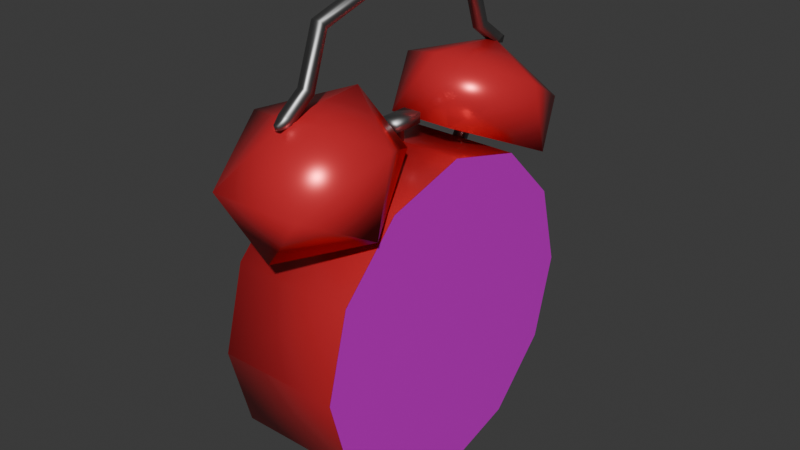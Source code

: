 # Source: alarm_clock.blend  (saved by Blender 5.0.119; exported with 4.5.12 LTS)
import bpy
from mathutils import Matrix  # noqa: F401  (used for matrix-valued properties, if any)

bpy.ops.wm.read_factory_settings(use_empty=True)
scene = bpy.context.scene
scene.name = 'Scene'

# ---- collections
col_collection = bpy.data.collections.new('Collection'); scene.collection.children.link(col_collection)

# ---- images (referenced by path relative to the original .blend; pixels are not part of the script)
import os
ASSET_DIR = os.environ.get("B2B_ASSET_DIR", "")  # directory of the original .blend (textures are referenced by path, not embedded)
HERE = os.path.dirname(os.path.abspath(__file__))  # packed textures are extracted next to this script under _unpacked/

def load_image(name, relpath, width, height, colorspace="sRGB"):
    """Load a texture the original file referenced (path relative to the .blend, or extracted next to this script)."""
    p = next((c for c in (os.path.join(HERE, relpath), os.path.join(ASSET_DIR, relpath)) if relpath and os.path.exists(c)), "")
    if p:
        img = bpy.data.images.load(p, check_existing=True)
        img.name = name
    else:  # same state as the original file: an image datablock whose file is absent (Cycles renders it pink)
        img = bpy.data.images.new(name, width, height)
        img.source = "FILE"
        img.filepath = "//" + (relpath or name)
    img.colorspace_settings.name = colorspace
    return img
img_face = load_image('face', 'clock_face.png', 1024, 1024, 'sRGB')

# ---- materials (node trees are filled in below, after node groups)
mat_gray = bpy.data.materials.new('gray')
mat_red = bpy.data.materials.new('red')
mat_face = bpy.data.materials.new('face')

# ---- material node trees
mat_gray.use_nodes = True; mat_gray.node_tree.nodes.clear()
_N = mat_gray.node_tree.nodes; _L = mat_gray.node_tree.links
n0 = _N.new('ShaderNodeBsdfPrincipled'); n0.name = 'Principled BSDF'; n0.location = (-200, 100)
n0.inputs[0].default_value = (0.3389, 0.3389, 0.3389, 1.0)
n0.inputs[1].default_value = 1.0
n0.inputs[2].default_value = 0.4446
n1 = _N.new('ShaderNodeOutputMaterial'); n1.name = 'Material Output'; n1.location = (200, 100)
_L.new(n0.outputs[0], n1.inputs[0])
n1.is_active_output = True
mat_red.use_nodes = True; mat_red.node_tree.nodes.clear()
_N = mat_red.node_tree.nodes; _L = mat_red.node_tree.links
n0 = _N.new('ShaderNodeBsdfPrincipled'); n0.name = 'Principled BSDF'; n0.location = (-200, 100)
n0.inputs[0].default_value = (0.8, 0.03203, 0.04332, 1.0)
n0.inputs[1].default_value = 0.3324
n0.inputs[2].default_value = 0.295
n1 = _N.new('ShaderNodeOutputMaterial'); n1.name = 'Material Output'; n1.location = (200, 100)
_L.new(n0.outputs[0], n1.inputs[0])
n1.is_active_output = True
mat_face.use_nodes = True; mat_face.node_tree.nodes.clear()
_N = mat_face.node_tree.nodes; _L = mat_face.node_tree.links
n0 = _N.new('ShaderNodeBsdfPrincipled'); n0.name = 'Principled BSDF'; n0.location = (-200, 100)
n0.inputs[1].default_value = 0.3324
n0.inputs[2].default_value = 0.295
n1 = _N.new('ShaderNodeOutputMaterial'); n1.name = 'Material Output'; n1.location = (200, 100)
n2 = _N.new('ShaderNodeTexImage'); n2.name = 'Image Texture'; n2.location = (-582, 75)
n2.image = img_face
_L.new(n0.outputs[0], n1.inputs[0])
_L.new(n2.outputs[0], n0.inputs[0])
n1.is_active_output = True

# ---- world
world_world = bpy.data.worlds.new('World'); scene.world = world_world
world_world.use_nodes = True; world_world.node_tree.nodes.clear()
_N = world_world.node_tree.nodes; _L = world_world.node_tree.links
n0 = _N.new('ShaderNodeOutputWorld'); n0.name = 'World Output'; n0.location = (200, 100)
n1 = _N.new('ShaderNodeBackground'); n1.name = 'Background'; n1.location = (-200, 100)
n1.inputs[0].default_value = (0.05088, 0.05088, 0.05088, 1.0)
_L.new(n1.outputs[0], n0.inputs[0])
n0.is_active_output = True
world_world.color = (0.05088, 0.05088, 0.05088)
world_world.sun_shadow_jitter_overblur = 0.0

# ---- meshes
me_vert = bpy.data.meshes.new('Vert')
me_vert.from_pydata([(0.00665, -0.8236, 1.343), (-0.05552, -0.8236, 1.343), (-0.05552, -0.8521, 1.398), (0.00665, -0.8521, 1.398), (0.00665, -0.6703, 1.456), (-0.05552, -0.6703, 1.456), (-0.05552, -0.7203, 1.493), (0.00665, -0.7203, 1.493), (0.00665, -0.568, 1.754), (-0.05552, -0.568, 1.754), (-0.05552, -0.6109, 1.799), (0.00665, -0.6109, 1.799), (0.00665, -1.809e-10, 1.92), (-0.05552, 1.809e-10, 1.92), (-0.05552, 1.809e-10, 1.982), (0.00665, -1.809e-10, 1.982), (-0.01043, -0.8945, 1.337), (-0.03844, -0.8945, 1.337), (-0.03844, -0.9034, 1.363), (-0.01043, -0.9034, 1.363), (0.00665, -0.7229, 1.083), (-0.05552, -0.7229, 1.083), (-0.05552, -0.671, 1.117), (0.00665, -0.671, 1.117), (0.00665, -0.4965, 0.7393), (-0.05552, -0.4965, 0.7393), (-0.05552, -0.4445, 0.7735), (0.00665, -0.4445, 0.7735), (-0.05552, -0.5492, -0.7166), (0.00665, -0.5492, -0.7166), (0.00665, -0.5971, -0.6769), (-0.05552, -0.5971, -0.6769), (-0.03289, -0.7328, -0.9025), (-0.01599, -0.7328, -0.9025), (-0.01599, -0.7458, -0.8917), (-0.03289, -0.7458, -0.8917), (-0.01043, -0.01401, 0.9629), (-0.03844, -0.01401, 0.9629), (-0.03844, 0.01401, 0.9629), (-0.01043, 0.01401, 0.9629), (0.00665, 0.8226, 1.343), (-0.05552, 0.8226, 1.343), (-0.05552, 0.8531, 1.397), (0.00665, 0.8531, 1.397), (0.00665, 0.6703, 1.456), (-0.05552, 0.6703, 1.456), (-0.05552, 0.7203, 1.493), (0.00665, 0.7203, 1.493), (0.00665, 0.568, 1.754), (-0.05552, 0.568, 1.754), (-0.05552, 0.6109, 1.799), (0.00665, 0.6109, 1.799), (-0.004152, 0.8943, 1.325), (-0.04472, 0.8943, 1.325), (-0.04472, 0.9097, 1.363), (-0.004152, 0.9097, 1.363), (-0.05552, 0.7229, 1.083), (0.00665, 0.7229, 1.083), (0.00665, 0.671, 1.117), (-0.05552, 0.671, 1.117), (-0.05552, 0.4965, 0.7393), (0.00665, 0.4965, 0.7393), (0.00665, 0.4445, 0.7735), (-0.05552, 0.4445, 0.7735), (0.00665, 0.5492, -0.7166), (-0.05552, 0.5492, -0.7166), (-0.05552, 0.5971, -0.6769), (0.00665, 0.5971, -0.6769), (-0.01599, 0.7328, -0.9025), (-0.03289, 0.7328, -0.9025), (-0.03289, 0.7458, -0.8917), (-0.01599, 0.7458, -0.8917), (-0.01043, -0.01401, 1.08), (-0.03844, -0.01401, 1.08), (-0.03844, 0.01401, 1.08), (-0.01043, 0.01401, 1.08), (0.03122, -0.09442, 1.083), (0.03122, 0.09899, 1.083), (-0.08008, 0.09899, 1.083), (-0.08008, -0.09442, 1.083), (0.03122, -0.09442, 1.145), (0.03122, 0.09899, 1.145), (-0.08008, 0.09899, 1.145), (-0.08008, -0.09442, 1.145), (-0.0264, 0.6979, 1.106), (0.1659, 0.1717, 1.066), (-0.2321, 0.1778, 1.063), (-0.4746, 0.722, 0.817), (-0.01812, 1.006, 0.6697), (0.4269, 0.708, 0.8242), (-0.03468, 0.318, 1.403), (-0.4797, 0.6157, 1.248), (-0.2983, 1.083, 1.005), (0.2589, 1.075, 1.01), (0.4218, 0.6017, 1.255), (-0.0264, 0.8337, 1.367), (-0.0264, -0.6979, 1.106), (0.1659, -0.1717, 1.066), (-0.2321, -0.1778, 1.063), (-0.4746, -0.722, 0.817), (-0.01812, -1.006, 0.6697), (0.4269, -0.708, 0.8242), (-0.03468, -0.318, 1.403), (-0.4797, -0.6157, 1.248), (-0.2983, -1.083, 1.005), (0.2589, -1.075, 1.01), (0.4218, -0.6017, 1.255), (-0.0264, -0.8337, 1.367), (0.355, 0.866, 0.5), (0.355, 0.5, 0.866), (0.355, 0.0, 1.0), (0.355, -0.5, 0.866), (0.355, -0.866, 0.5), (0.355, -1.0, -1.552e-08), (0.355, -0.866, -0.5), (0.355, -0.5, -0.866), (0.355, 0.0, -1.0), (0.355, 0.5, -0.866), (0.355, 1.0, -1.552e-08), (0.355, 0.866, -0.5), (-0.3833, 1.0, 1.185e-08), (-0.3833, 0.866, 0.5), (-0.3833, 0.5, 0.866), (-0.3833, 7.334e-09, 1.0), (-0.3833, -0.5, 0.866), (-0.3833, -0.866, 0.5), (-0.3833, -1.0, 1.185e-08), (-0.3833, -0.866, -0.5), (-0.3833, -0.5, -0.866), (-0.3833, 7.334e-09, -1.0), (-0.3833, 0.5, -0.866), (-0.3833, 0.866, -0.5)], [], [(19, 18, 17, 16), (23, 22, 21, 20), (24, 25, 26, 27), (31, 30, 29, 28), (32, 33, 34, 35), (36, 37, 38, 39), (52, 53, 54, 55), (59, 58, 57, 56), (60, 61, 62, 63), (67, 66, 65, 64), (68, 69, 70, 71), (74, 73, 79, 78), (40, 41, 53, 52), (41, 42, 54, 53), (42, 43, 55, 54), (43, 40, 52, 55), (44, 45, 41, 40), (45, 46, 42, 41), (46, 47, 43, 42), (47, 44, 40, 43), (48, 49, 45, 44), (49, 50, 46, 45), (50, 51, 47, 46), (51, 48, 44, 47), (12, 13, 49, 48), (13, 14, 50, 49), (14, 15, 51, 50), (15, 12, 48, 51), (8, 9, 13, 12), (9, 10, 14, 13), (10, 11, 15, 14), (11, 8, 12, 15), (4, 5, 9, 8), (5, 6, 10, 9), (6, 7, 11, 10), (7, 4, 8, 11), (0, 1, 5, 4), (1, 2, 6, 5), (2, 3, 7, 6), (3, 0, 4, 7), (16, 17, 1, 0), (17, 18, 2, 1), (18, 19, 3, 2), (19, 16, 0, 3), (63, 62, 58, 59), (62, 61, 57, 58), (61, 60, 56, 57), (60, 63, 59, 56), (72, 73, 37, 36), (73, 74, 38, 37), (74, 75, 39, 38), (75, 72, 36, 39), (27, 26, 22, 23), (26, 25, 21, 22), (25, 24, 20, 21), (24, 27, 23, 20), (35, 34, 30, 31), (34, 33, 29, 30), (33, 32, 28, 29), (32, 35, 31, 28), (71, 70, 66, 67), (70, 69, 65, 66), (69, 68, 64, 65), (68, 71, 67, 64), (77, 78, 82, 81), (72, 75, 77, 76), (73, 72, 76, 79), (75, 74, 78, 77), (81, 82, 83, 80), (78, 79, 83, 82), (76, 77, 81, 80), (79, 76, 80, 83), (84, 85, 86), (85, 84, 89), (84, 86, 87), (84, 87, 88), (84, 88, 89), (85, 89, 94), (86, 85, 90), (87, 86, 91), (88, 87, 92), (89, 88, 93), (85, 94, 90), (86, 90, 91), (87, 91, 92), (88, 92, 93), (89, 93, 94), (90, 94, 95), (91, 90, 95), (92, 91, 95), (93, 92, 95), (94, 93, 95), (96, 98, 97), (97, 101, 96), (96, 99, 98), (96, 100, 99), (96, 101, 100), (97, 106, 101), (98, 102, 97), (99, 103, 98), (100, 104, 99), (101, 105, 100), (97, 102, 106), (98, 103, 102), (99, 104, 103), (100, 105, 104), (101, 106, 105), (102, 107, 106), (103, 107, 102), (104, 107, 103), (105, 107, 104), (106, 107, 105), (131, 120, 121, 122, 123, 124, 125, 126, 127, 128, 129, 130), (112, 113, 126, 125), (109, 110, 123, 122), (116, 117, 130, 129), (113, 114, 127, 126), (110, 111, 124, 123), (117, 119, 131, 130), (118, 108, 121, 120), (114, 115, 128, 127), (111, 112, 125, 124), (119, 118, 120, 131), (108, 109, 122, 121), (115, 116, 129, 128)])
me_vert.polygons.foreach_set('use_smooth', [True] * 125)
me_vert.polygons.foreach_set('material_index', [0, 0, 0, 0, 0, 0, 0, 0, 0, 0, 0, 0, 0, 0, 0, 0, 0, 0, 0, 0, 0, 0, 0, 0, 0, 0, 0, 0, 0, 0, 0, 0, 0, 0, 0, 0, 0, 0, 0, 0, 0, 0, 0, 0, 0, 0, 0, 0, 0, 0, 0, 0, 0, 0, 0, 0, 0, 0, 0, 0, 0, 0, 0, 0, 0, 0, 0, 0, 0, 0, 0, 0, 1, 1, 1, 1, 1, 1, 1, 1, 1, 1, 1, 1, 1, 1, 1, 1, 1, 1, 1, 1, 1, 1, 1, 1, 1, 1, 1, 1, 1, 1, 1, 1, 1, 1, 1, 1, 1, 1, 1, 1, 1, 1, 1, 1, 1, 1, 1, 1, 1, 1, 1, 1, 1])
_uv = me_vert.uv_layers.new(name='UVMap')
_uv.uv.foreach_set('vector', [0.1152, 0.8278, 0.1196, 0.8278, 0.1196, 0.8314, 0.1152, 0.8314, 0.3201, 0.9555, 0.3201, 0.9423, 0.3301, 0.9423, 0.3301, 0.9555, 0.9188, 0.4941, 0.9188, 0.5036, 0.9106, 0.5036, 0.9106, 0.4941, 0.9106, 0.4941, 0.9106, 0.5036, 0.9018, 0.5038, 0.9018, 0.4942, 0.7774, 0.7857, 0.7774, 0.7761, 0.7858, 0.7761, 0.7858, 0.7857, 0.1461, 0.8036, 0.1461, 0.808, 0.1418, 0.808, 0.1418, 0.8036, 0.3447, 0.9423, 0.3447, 0.9509, 0.3361, 0.9509, 0.3361, 0.9423, 0.8939, 0.4947, 0.8939, 0.5042, 0.8847, 0.5043, 0.8847, 0.4948, 0.3078, 0.9555, 0.3078, 0.9423, 0.3201, 0.9423, 0.3201, 0.9555, 0.8939, 0.5042, 0.8939, 0.4947, 0.9018, 0.4947, 0.9018, 0.5042, 0.7774, 0.7761, 0.7774, 0.7857, 0.7686, 0.7857, 0.7686, 0.7761, 0.8954, 0.482, 0.8954, 0.4778, 0.9018, 0.4656, 0.9018, 0.4947, 0.1321, 0.8408, 0.1418, 0.8408, 0.1401, 0.8524, 0.1337, 0.8524, 0.02885, 0.6313, 0.02413, 0.6399, 0.01521, 0.6344, 0.0176, 0.6285, 0.2174, 0.9752, 0.2306, 0.9754, 0.2282, 0.989, 0.2196, 0.9889, 0.02413, 0.8218, 0.02885, 0.8304, 0.0176, 0.8332, 0.01521, 0.8273, 0.1321, 0.8139, 0.1418, 0.8139, 0.1418, 0.8408, 0.1321, 0.8408, 0.05288, 0.6489, 0.04508, 0.6548, 0.02413, 0.6399, 0.02885, 0.6313, 0.2174, 0.9423, 0.2306, 0.9424, 0.2306, 0.9754, 0.2174, 0.9752, 0.04508, 0.8069, 0.05288, 0.8128, 0.02885, 0.8304, 0.02413, 0.8218, 0.9054, 0.3502, 0.915, 0.3502, 0.915, 0.3896, 0.9054, 0.3896, 0.06925, 0.6955, 0.06257, 0.7026, 0.04508, 0.6548, 0.05288, 0.6489, 0.2042, 0.9423, 0.2174, 0.9423, 0.2174, 0.9904, 0.2042, 0.9904, 0.06257, 0.7591, 0.06925, 0.7662, 0.05288, 0.8128, 0.04508, 0.8069, 0.9778, 0.4566, 0.9873, 0.4566, 0.9874, 0.547, 0.9778, 0.547, 0.1261, 0.7079, 0.1261, 0.7177, 0.06257, 0.7026, 0.06925, 0.6955, 0.3817, 0.8809, 0.3915, 0.8808, 0.3925, 0.981, 0.3827, 0.9811, 0.1261, 0.7177, 0.1261, 0.7274, 0.06925, 0.7662, 0.06257, 0.7591, 0.9778, 0.3762, 0.9874, 0.3762, 0.9873, 0.4566, 0.9778, 0.4566, 0.2151, 0.6812, 0.2218, 0.6882, 0.1261, 0.7177, 0.1261, 0.7079, 0.3827, 0.7977, 0.3925, 0.7976, 0.3915, 0.8808, 0.3817, 0.8809, 0.2218, 0.7471, 0.2151, 0.7542, 0.1261, 0.7274, 0.1261, 0.7177, 0.1321, 0.7983, 0.1223, 0.7983, 0.1223, 0.7493, 0.1321, 0.7493, 0.2363, 0.6383, 0.2441, 0.644, 0.2218, 0.6882, 0.2151, 0.6812, 0.1223, 0.8001, 0.1125, 0.8001, 0.1125, 0.7493, 0.1223, 0.7493, 0.2634, 0.7713, 0.2555, 0.777, 0.2151, 0.7542, 0.2218, 0.7471, 0.1321, 0.8249, 0.1223, 0.8249, 0.1223, 0.7983, 0.1321, 0.7983, 0.2602, 0.6203, 0.2647, 0.6289, 0.2441, 0.644, 0.2363, 0.6383, 0.1223, 0.8203, 0.1125, 0.8203, 0.1125, 0.8001, 0.1223, 0.8001, 0.284, 0.7864, 0.2794, 0.795, 0.2555, 0.777, 0.2634, 0.7713, 0.918, 0.7759, 0.9282, 0.7759, 0.9344, 0.8008, 0.9118, 0.8008, 0.2714, 0.6192, 0.2728, 0.6234, 0.2647, 0.6289, 0.2602, 0.6203, 0.1196, 0.8278, 0.1152, 0.8278, 0.1125, 0.8203, 0.1223, 0.8203, 0.292, 0.7919, 0.2906, 0.7961, 0.2794, 0.795, 0.284, 0.7864, 0.9043, 0.7773, 0.891, 0.7773, 0.891, 0.6933, 0.9043, 0.6933, 0.8512, 0.7812, 0.8379, 0.7812, 0.8379, 0.6933, 0.8512, 0.6933, 0.891, 0.7805, 0.8777, 0.7805, 0.8777, 0.6933, 0.891, 0.6933, 0.8777, 0.7812, 0.8645, 0.7812, 0.8645, 0.6933, 0.8777, 0.6933, 0.1418, 0.786, 0.1462, 0.786, 0.1462, 0.8036, 0.1418, 0.8036, 0.1418, 0.7676, 0.1462, 0.7676, 0.1462, 0.786, 0.1418, 0.786, 0.3301, 0.9423, 0.3361, 0.9423, 0.3361, 0.9646, 0.3301, 0.9646, 0.1418, 0.7493, 0.1462, 0.7493, 0.1462, 0.7676, 0.1418, 0.7676, 0.903, 0.9816, 0.8935, 0.9813, 0.8935, 0.9326, 0.903, 0.9329, 0.8645, 0.7812, 0.8512, 0.7812, 0.8512, 0.6933, 0.8645, 0.6933, 0.9501, 0.5022, 0.9406, 0.5022, 0.9406, 0.4579, 0.9501, 0.4579, 0.1418, 0.8139, 0.1321, 0.8139, 0.1321, 0.7493, 0.1418, 0.7493, 0.9249, 0.5036, 0.9223, 0.5036, 0.9188, 0.4656, 0.9284, 0.4656, 0.9091, 0.9726, 0.9065, 0.9726, 0.903, 0.9326, 0.9126, 0.9326, 0.9344, 0.5036, 0.9318, 0.5036, 0.9284, 0.4656, 0.9379, 0.4656, 0.9562, 0.4979, 0.9536, 0.4979, 0.9501, 0.4579, 0.9597, 0.4579, 0.2533, 0.9859, 0.2497, 0.9859, 0.2438, 0.9423, 0.257, 0.9423, 0.9186, 0.9726, 0.916, 0.9726, 0.9126, 0.9326, 0.9221, 0.9326, 0.239, 0.9882, 0.2354, 0.9882, 0.2306, 0.9423, 0.2438, 0.9423, 0.9658, 0.4978, 0.9632, 0.4978, 0.9597, 0.4579, 0.9692, 0.4579, 0.3078, 0.9423, 0.3078, 0.9659, 0.296, 0.9659, 0.296, 0.9423, 0.8911, 0.4778, 0.8911, 0.482, 0.8847, 0.4947, 0.8847, 0.4656, 0.8954, 0.4778, 0.8911, 0.4778, 0.8847, 0.4656, 0.9018, 0.4656, 0.8911, 0.482, 0.8954, 0.482, 0.9018, 0.4947, 0.8847, 0.4947, 0.9188, 0.4939, 0.9018, 0.4941, 0.9018, 0.4658, 0.9188, 0.4656, 0.2702, 0.9834, 0.2702, 0.9423, 0.2833, 0.9423, 0.2833, 0.9834, 0.2702, 0.9423, 0.2702, 0.9834, 0.257, 0.9834, 0.257, 0.9423, 0.296, 0.9423, 0.296, 0.9659, 0.2833, 0.9659, 0.2833, 0.9423, 0.3104, 0.8682, 0.2273, 0.8486, 0.2631, 0.7974, 0.2273, 0.8486, 0.3104, 0.8682, 0.2792, 0.9329, 0.3104, 0.8682, 0.2631, 0.7974, 0.3601, 0.8167, 0.3104, 0.8682, 0.3601, 0.8167, 0.3601, 0.9031, 0.3104, 0.8682, 0.3601, 0.9031, 0.2792, 0.9329, 0.97, 0.7831, 0.97, 0.8732, 0.9161, 0.8316, 0.7164, 0.4624, 0.7164, 0.4013, 0.7722, 0.4319, 0.7722, 0.4533, 0.7722, 0.3619, 0.8261, 0.4117, 0.9219, 0.6187, 0.9206, 0.6887, 0.8704, 0.6616, 0.9206, 0.5504, 0.9219, 0.6187, 0.8704, 0.5762, 0.7164, 0.4013, 0.7625, 0.3619, 0.7722, 0.4319, 0.7164, 0.4624, 0.7722, 0.4319, 0.7625, 0.5001, 0.7722, 0.4533, 0.8261, 0.4117, 0.8205, 0.4924, 0.9219, 0.6187, 0.8704, 0.6616, 0.8704, 0.5762, 0.97, 0.8732, 0.9217, 0.9132, 0.9161, 0.8316, 0.7149, 0.7831, 0.7961, 0.8088, 0.738, 0.8567, 0.6646, 0.8513, 0.7149, 0.7831, 0.738, 0.8567, 0.7149, 0.9191, 0.6646, 0.8513, 0.738, 0.8567, 0.7961, 0.8928, 0.7149, 0.9191, 0.738, 0.8567, 0.7961, 0.8088, 0.7961, 0.8928, 0.738, 0.8567, 0.5847, 0.8522, 0.6646, 0.8218, 0.6646, 0.8828, 0.6646, 0.8828, 0.5907, 0.9218, 0.5847, 0.8522, 0.5847, 0.8522, 0.5907, 0.7835, 0.6646, 0.8218, 0.8059, 0.2807, 0.8756, 0.3214, 0.8057, 0.3609, 0.8059, 0.2807, 0.8756, 0.2416, 0.8756, 0.3214, 0.9219, 0.5504, 0.9757, 0.5985, 0.9219, 0.6402, 0.8354, 0.954, 0.8354, 0.9059, 0.8823, 0.9149, 0.07776, 0.9533, 0.02267, 0.9106, 0.07776, 0.86, 0.8756, 0.2416, 0.9153, 0.2689, 0.8756, 0.3214, 0.8354, 0.9851, 0.7961, 0.9321, 0.8354, 0.9059, 0.2273, 0.9299, 0.1787, 0.9411, 0.1818, 0.86, 0.197, 0.9845, 0.1131, 0.9837, 0.1787, 0.9411, 0.07776, 0.9533, 0.02816, 0.9935, 0.02267, 0.9106, 0.9161, 0.9059, 0.8529, 0.9004, 0.9161, 0.8429, 0.9219, 0.6402, 0.9757, 0.5985, 0.9703, 0.6803, 0.1787, 0.9411, 0.1131, 0.9031, 0.1818, 0.86, 0.1131, 0.9837, 0.1131, 0.9031, 0.1787, 0.9411, 0.9161, 0.8429, 0.8419, 0.8245, 0.8983, 0.7831, 0.8529, 0.9004, 0.8419, 0.8245, 0.9161, 0.8429, 0.7961, 0.8762, 0.8419, 0.8245, 0.8529, 0.9004, 0.4573, 0.7482, 0.4276, 0.6967, 0.4276, 0.6373, 0.4573, 0.5858, 0.5088, 0.5561, 0.5682, 0.5561, 0.6197, 0.5858, 0.6494, 0.6373, 0.6494, 0.6967, 0.6197, 0.7482, 0.5682, 0.7779, 0.5088, 0.7779, 0.7341, 0.6373, 0.7341, 0.6967, 0.6494, 0.6967, 0.6494, 0.6373, 0.7341, 0.5858, 0.7341, 0.5561, 0.8189, 0.5561, 0.8189, 0.5858, 0.4276, 0.8888, 0.4276, 0.8294, 0.5124, 0.8294, 0.5124, 0.8888, 0.7341, 0.6967, 0.7341, 0.7482, 0.6494, 0.7482, 0.6494, 0.6967, 0.7341, 0.5561, 0.7341, 0.5858, 0.6494, 0.5858, 0.6494, 0.5561, 0.4276, 0.8294, 0.4276, 0.7779, 0.5124, 0.7779, 0.5124, 0.8294, 0.7341, 0.6967, 0.7341, 0.6373, 0.8189, 0.6373, 0.8189, 0.6967, 0.7341, 0.7482, 0.7341, 0.7779, 0.6494, 0.7779, 0.6494, 0.7482, 0.7341, 0.5858, 0.7341, 0.6373, 0.6494, 0.6373, 0.6494, 0.5858, 0.7341, 0.7482, 0.7341, 0.6967, 0.8189, 0.6967, 0.8189, 0.7482, 0.7341, 0.6373, 0.7341, 0.5858, 0.8189, 0.5858, 0.8189, 0.6373, 0.4276, 0.9402, 0.4276, 0.8888, 0.5124, 0.8888, 0.5124, 0.9402])
me_vert.materials.append(mat_gray)
me_vert.materials.append(mat_red)
me_vert.update()
me_vert_006 = bpy.data.meshes.new('Vert.006')
me_vert_006.from_pydata([(0.355, 0.866, 0.5), (0.355, 0.5, 0.866), (0.355, 0.0, 1.0), (0.355, -0.5, 0.866), (0.355, -0.866, 0.5), (0.355, -1.0, -1.552e-08), (0.355, -0.866, -0.5), (0.355, -0.5, -0.866), (0.355, 0.0, -1.0), (0.355, 0.5, -0.866), (0.355, 1.0, -1.552e-08), (0.355, 0.866, -0.5)], [], [(11, 9, 8, 7, 6, 5, 4, 3, 2, 1, 0, 10)])
me_vert_006.polygons.foreach_set('use_smooth', [True] * 1)
_uv = me_vert_006.uv_layers.new(name='UVMap')
_uv.uv.foreach_set('vector', [0.9168, 0.26, 0.7362, 0.07983, 0.4898, 0.01405, 0.2434, 0.08031, 0.06323, 0.2609, -0.002554, 0.5073, 0.06371, 0.7536, 0.2443, 0.9338, 0.4907, 0.9996, 0.737, 0.9334, 0.9172, 0.7528, 0.983, 0.5064])
me_vert_006.materials.append(mat_face)
me_vert_006.update()

# ---- objects
ob_alarm = bpy.data.objects.new('alarm', me_vert)
ob_alarm_002 = bpy.data.objects.new('alarm.002', me_vert_006)

# ---- transforms, parenting, visibility, modifiers, constraints
ob_alarm.location = (0.0, 0.0, 0.0)
ob_alarm_002.location = (0.0007744, 0.0, 0.0)

# ---- collection membership
col_collection.objects.link(ob_alarm)
col_collection.objects.link(ob_alarm_002)

# ---- scene / render settings (as saved in the file)
scene.frame_start = 1; scene.frame_end = 250; scene.frame_set(1)
scene.render.engine = 'CYCLES'
scene.render.bake_bias = 0.0
scene.render.bake_samples = 0
scene.cycles.sampling_pattern = 'TABULATED_SOBOL'
scene.eevee.use_volume_custom_range = False
bpy.context.view_layer.update()

# ---- added for rendering (the .blend has no active camera and no usable light): camera, sun
cam_auto = bpy.data.cameras.new('AutoCamera')
cam_auto.lens = 50.0
cam_auto.sensor_width = 36.0
cam_auto.clip_end = 1000.0
ob_auto_camera = bpy.data.objects.new('AutoCamera', cam_auto)
scene.collection.objects.link(ob_auto_camera)
ob_auto_camera.location = (3.48605, -4.21494, 3.30121)
ob_auto_camera.rotation_euler = (1.09748, -7.21219e-08, 0.694738)
scene.camera = ob_auto_camera
light_auto_sun = bpy.data.lights.new('AutoSun', 'SUN')
light_auto_sun.energy = 3.0
light_auto_sun.angle = 0.0523599
ob_auto_sun = bpy.data.objects.new('AutoSun', light_auto_sun)
scene.collection.objects.link(ob_auto_sun)
ob_auto_sun.rotation_euler = (0.872665, 0.174533, 0.523599)
bpy.context.view_layer.update()
